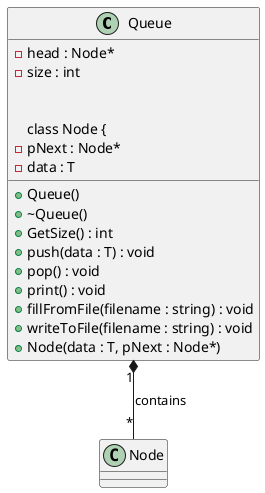

The diagram above was rendered by PlantUML. Its source (embedded in the PNG):
@startuml

class Queue {
    - head : Node*
    - size : int

    + Queue()
    + ~Queue()
    + GetSize() : int
    + push(data : T) : void
    + pop() : void
    + print() : void
    + fillFromFile(filename : string) : void
    + writeToFile(filename : string) : void

    class Node {
        - pNext : Node*
        - data : T

        + Node(data : T, pNext : Node*)
    }

    Queue "1" *-- "*" Node : contains
}

@enduml